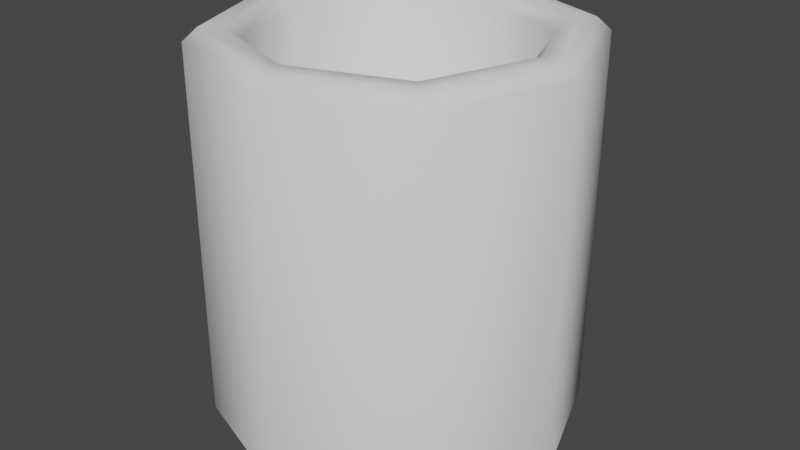 # Source: Pottery_1a.blend  (saved by Blender 3.0.42; exported with 4.5.12 LTS)
import bpy
from mathutils import Matrix  # noqa: F401  (used for matrix-valued properties, if any)

bpy.ops.wm.read_factory_settings(use_empty=True)
scene = bpy.context.scene
scene.name = 'Scene'

# ---- node groups
ng_auto_smooth = bpy.data.node_groups.new('Auto Smooth', 'GeometryNodeTree')
_s = ng_auto_smooth.interface.new_socket(name='Geometry', in_out='OUTPUT', socket_type='NodeSocketGeometry')
_s = ng_auto_smooth.interface.new_socket(name='Geometry', in_out='INPUT', socket_type='NodeSocketGeometry')
_s = ng_auto_smooth.interface.new_socket(name='Angle', in_out='INPUT', socket_type='NodeSocketFloat')
_s.subtype = 'ANGLE'
_s.min_value = 0.0
_s.max_value = 3.142
ng_auto_smooth.is_modifier = True
_N = ng_auto_smooth.nodes; _L = ng_auto_smooth.links
n0 = _N.new('NodeGroupOutput'); n0.name = 'Group Output'; n0.location = (480, -100)
n1 = _N.new('NodeGroupInput'); n1.name = 'Group Input'; n1.location = (-420, -300)
n2 = _N.new('NodeGroupInput'); n2.name = 'Group Input.001'; n2.location = (-60, -100)
n3 = _N.new('GeometryNodeSetShadeSmooth'); n3.name = 'Set Shade Smooth'; n3.location = (120, -100)
n3.domain = 'EDGE'
n4 = _N.new('GeometryNodeSetShadeSmooth'); n4.name = 'Set Shade Smooth.001'; n4.location = (300, -100)
n5 = _N.new('GeometryNodeInputMeshEdgeAngle'); n5.name = 'Edge Angle'; n5.location = (-420, -220)
n6 = _N.new('GeometryNodeInputEdgeSmooth'); n6.name = 'Is Edge Smooth'; n6.location = (-60, -160)
n7 = _N.new('GeometryNodeInputShadeSmooth'); n7.name = 'Is Face Smooth'; n7.location = (-240, -340)
n8 = _N.new('FunctionNodeBooleanMath'); n8.name = 'Boolean Math'; n8.location = (-60, -220)
n9 = _N.new('FunctionNodeCompare'); n9.name = 'Compare'; n9.location = (-240, -180)
n9.operation = 'LESS_EQUAL'
_L.new(n5.outputs[0], n9.inputs[0])
_L.new(n4.outputs[0], n0.inputs[0])
_L.new(n1.outputs[1], n9.inputs[1])
_L.new(n9.outputs[0], n8.inputs[0])
_L.new(n7.outputs[0], n8.inputs[1])
_L.new(n2.outputs[0], n3.inputs[0])
_L.new(n6.outputs[0], n3.inputs[1])
_L.new(n3.outputs[0], n4.inputs[0])
_L.new(n8.outputs[0], n3.inputs[2])
n0.is_active_output = True

# ---- world
world_world = bpy.data.worlds.new('World'); scene.world = world_world
world_world.use_nodes = True; world_world.node_tree.nodes.clear()
_N = world_world.node_tree.nodes; _L = world_world.node_tree.links
n0 = _N.new('ShaderNodeOutputWorld'); n0.name = 'World Output'; n0.location = (300, 300)
n1 = _N.new('ShaderNodeBackground'); n1.name = 'Background'; n1.location = (10, 300)
n1.inputs[0].default_value = (0.05088, 0.05088, 0.05088, 1.0)
_L.new(n1.outputs[0], n0.inputs[0])
n0.is_active_output = True
world_world.color = (0.05088, 0.05088, 0.05088)
world_world.use_sun_shadow = False
world_world.sun_shadow_jitter_overblur = 0.0

# ---- meshes
me_plane = bpy.data.meshes.new('Plane')
me_plane.from_pydata([(-0.3359, -0.3359, 0.0), (0.3359, -0.3359, 0.0), (-0.3359, 0.3359, 0.0), (0.3359, 0.3359, 0.0), (-0.4583, 1.552e-10, 0.0), (0.0, -0.4583, 0.0), (0.4583, 1.552e-10, 0.0), (0.0, 0.4583, 0.0), (0.0, -0.338, 0.1471), (0.2477, -0.2477, 0.1471), (-0.2477, -0.2477, 0.1471), (-0.338, 1.145e-10, 0.1471), (-0.2477, 0.2477, 0.1471), (0.0, 0.338, 0.1471), (0.2477, 0.2477, 0.1471), (0.338, 1.145e-10, 0.1471), (-0.2477, 0.2477, 0.9679), (-0.2728, 0.2728, 1.0), (-0.3109, 0.3109, 1.0), (-0.3359, 0.3359, 0.9679), (-0.4583, 1.552e-10, 0.9679), (-0.4242, 1.436e-10, 1.0), (-0.3359, -0.3359, 0.9679), (-0.3109, -0.3109, 1.0), (0.0, -0.4583, 0.9679), (0.0, -0.4242, 1.0), (0.3359, -0.3359, 0.9679), (0.3109, -0.3109, 1.0), (0.4583, 1.552e-10, 0.9679), (0.4242, 1.436e-10, 1.0), (0.3359, 0.3359, 0.9679), (0.3109, 0.3109, 1.0), (0.0, 0.4583, 0.9679), (0.0, 0.4242, 1.0), (-0.338, 1.145e-10, 0.9679), (-0.3722, 1.26e-10, 1.0), (-0.2477, -0.2477, 0.9679), (-0.2728, -0.2728, 1.0), (0.0, -0.338, 0.9679), (0.0, -0.3722, 1.0), (0.2728, -0.2728, 1.0), (0.2477, -0.2477, 0.9679), (0.338, 1.145e-10, 0.9679), (0.3722, 1.26e-10, 1.0), (0.2477, 0.2477, 0.9679), (0.2728, 0.2728, 1.0), (0.0, 0.338, 0.9679), (0.0, 0.3722, 1.0)], [], [(1, 6, 28, 26), (34, 36, 10, 11), (6, 1, 5, 0, 4, 2, 7, 3), (44, 46, 13, 14), (6, 3, 30, 28), (46, 16, 12, 13), (3, 7, 32, 30), (23, 25, 39, 37), (27, 29, 43, 40), (5, 1, 26, 24), (7, 2, 19, 32), (4, 0, 22, 20), (29, 31, 45, 43), (25, 27, 40, 39), (21, 23, 37, 35), (31, 33, 47, 45), (0, 5, 24, 22), (18, 21, 35, 17), (8, 9, 15, 14, 13, 12, 11, 10), (33, 18, 17, 47), (2, 4, 20, 19), (38, 41, 9, 8), (42, 44, 14, 15), (36, 38, 8, 10), (41, 42, 15, 9), (39, 40, 41, 38), (37, 39, 38, 36), (35, 37, 36, 34), (17, 35, 34, 16), (19, 20, 21, 18), (20, 22, 23, 21), (22, 24, 25, 23), (24, 26, 27, 25), (26, 28, 29, 27), (28, 30, 31, 29), (30, 32, 33, 31), (32, 19, 18, 33), (47, 17, 16, 46), (45, 47, 46, 44), (43, 45, 44, 42), (40, 43, 42, 41), (16, 34, 11, 12)])
me_plane.polygons.foreach_set('use_smooth', [True] * 42)
_uv = me_plane.uv_layers.new(name='UVMap')
_uv.uv.foreach_set('vector', [1.0, 0.0, 1.0, 0.5, 1.0, 0.5, 1.0, 0.0, 0.0, 0.5, 0.0, 0.0, 0.0, 0.0, 0.0, 0.5, 1.0, 0.5, 1.0, 0.0, 0.5, 0.0, 0.0, 0.0, 0.0, 0.5, 0.0, 1.0, 0.5, 1.0, 1.0, 1.0, 1.0, 1.0, 0.5, 1.0, 0.5, 1.0, 1.0, 1.0, 1.0, 0.5, 1.0, 1.0, 1.0, 1.0, 1.0, 0.5, 0.5, 1.0, 0.0, 1.0, 0.0, 1.0, 0.5, 1.0, 1.0, 1.0, 0.5, 1.0, 0.5, 1.0, 1.0, 1.0, 0.0, 0.0, 0.5, 0.0, 0.5, 0.0, 0.0, 0.0, 1.0, 0.0, 1.0, 0.5, 1.0, 0.5, 1.0, 0.0, 0.5, 0.0, 1.0, 0.0, 1.0, 0.0, 0.5, 0.0, 0.5, 1.0, 0.0, 1.0, 0.0, 1.0, 0.5, 1.0, 0.0, 0.5, 0.0, 0.0, 0.0, 0.0, 0.0, 0.5, 1.0, 0.5, 1.0, 1.0, 1.0, 1.0, 1.0, 0.5, 0.5, 0.0, 1.0, 0.0, 1.0, 0.0, 0.5, 0.0, 0.0, 0.5, 0.0, 0.0, 0.0, 0.0, 0.0, 0.5, 1.0, 1.0, 0.5, 1.0, 0.5, 1.0, 1.0, 1.0, 0.0, 0.0, 0.5, 0.0, 0.5, 0.0, 0.0, 0.0, 0.0, 1.0, 0.0, 0.5, 0.0, 0.5, 0.0, 1.0, 0.5, 0.0, 1.0, 0.0, 1.0, 0.5, 1.0, 1.0, 0.5, 1.0, 0.0, 1.0, 0.0, 0.5, 0.0, 0.0, 0.5, 1.0, 0.0, 1.0, 0.0, 1.0, 0.5, 1.0, 0.0, 1.0, 0.0, 0.5, 0.0, 0.5, 0.0, 1.0, 0.5, 0.0, 1.0, 0.0, 1.0, 0.0, 0.5, 0.0, 1.0, 0.5, 1.0, 1.0, 1.0, 1.0, 1.0, 0.5, 0.0, 0.0, 0.5, 0.0, 0.5, 0.0, 0.0, 0.0, 1.0, 0.0, 1.0, 0.5, 1.0, 0.5, 1.0, 0.0, 0.5, 0.0, 1.0, 0.0, 1.0, 0.0, 0.5, 0.0, 0.0, 0.0, 0.5, 0.0, 0.5, 0.0, 0.0, 0.0, 0.0, 0.5, 0.0, 0.0, 0.0, 0.0, 0.0, 0.5, 0.0, 1.0, 0.0, 0.5, 0.0, 0.5, 0.0, 1.0, 0.0, 1.0, 0.0, 0.5, 0.0, 0.5, 0.0, 1.0, 0.0, 0.5, 0.0, 0.0, 0.0, 0.0, 0.0, 0.5, 0.0, 0.0, 0.5, 0.0, 0.5, 0.0, 0.0, 0.0, 0.5, 0.0, 1.0, 0.0, 1.0, 0.0, 0.5, 0.0, 1.0, 0.0, 1.0, 0.5, 1.0, 0.5, 1.0, 0.0, 1.0, 0.5, 1.0, 1.0, 1.0, 1.0, 1.0, 0.5, 1.0, 1.0, 0.5, 1.0, 0.5, 1.0, 1.0, 1.0, 0.5, 1.0, 0.0, 1.0, 0.0, 1.0, 0.5, 1.0, 0.5, 1.0, 0.0, 1.0, 0.0, 1.0, 0.5, 1.0, 1.0, 1.0, 0.5, 1.0, 0.5, 1.0, 1.0, 1.0, 1.0, 0.5, 1.0, 1.0, 1.0, 1.0, 1.0, 0.5, 1.0, 0.0, 1.0, 0.5, 1.0, 0.5, 1.0, 0.0, 0.0, 1.0, 0.0, 0.5, 0.0, 0.5, 0.0, 1.0])
me_plane.use_remesh_fix_poles = True
me_plane.use_remesh_preserve_attributes = False
me_plane.update()

# ---- objects
ob_plane = bpy.data.objects.new('Plane', me_plane)

# ---- transforms, parenting, visibility, modifiers, constraints
ob_plane.location = (0.0, 0.0, 0.0)
ob_plane.scale = (0.4, 0.4, 0.4)
_m = ob_plane.modifiers.new('Auto Smooth', 'NODES')
_m.node_group = ng_auto_smooth
_gi = [s.identifier for s in ng_auto_smooth.interface.items_tree if s.item_type == 'SOCKET' and s.in_out == 'INPUT']
_m[_gi[1]] = 1.072  # Angle

# ---- collection membership
scene.collection.objects.link(ob_plane)

# ---- scene / render settings (as saved in the file)
scene.frame_start = 1; scene.frame_end = 250; scene.frame_set(30)
scene.render.engine = 'BLENDER_EEVEE_NEXT'
scene.cycles.use_denoising = False
scene.cycles.samples = 128
scene.cycles.sampling_pattern = 'TABULATED_SOBOL'
scene.cycles.use_adaptive_sampling = False
scene.cycles.use_light_tree = False
scene.view_settings.view_transform = 'Filmic'
bpy.context.view_layer.update()

# ---- added for rendering (the .blend has no active camera and no usable light): camera, sun
cam_auto = bpy.data.cameras.new('AutoCamera')
cam_auto.lens = 50.0
cam_auto.sensor_width = 36.0
cam_auto.clip_end = 1000.0
ob_auto_camera = bpy.data.objects.new('AutoCamera', cam_auto)
scene.collection.objects.link(ob_auto_camera)
ob_auto_camera.location = (0.605926, -0.727111, 0.684741)
ob_auto_camera.rotation_euler = (1.09748, -7.21219e-08, 0.694738)
scene.camera = ob_auto_camera
light_auto_sun = bpy.data.lights.new('AutoSun', 'SUN')
light_auto_sun.energy = 3.0
light_auto_sun.angle = 0.0523599
ob_auto_sun = bpy.data.objects.new('AutoSun', light_auto_sun)
scene.collection.objects.link(ob_auto_sun)
ob_auto_sun.rotation_euler = (0.872665, 0.174533, 0.523599)
bpy.context.view_layer.update()
